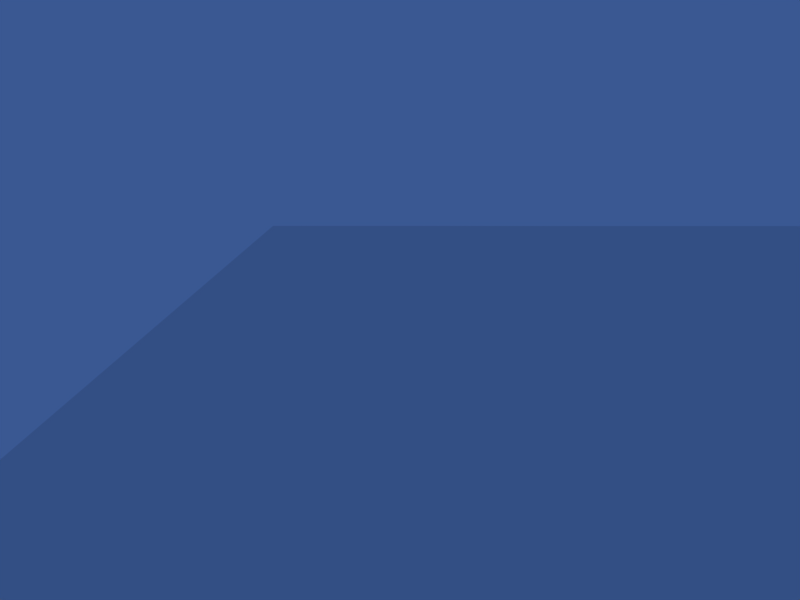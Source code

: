 # Source: car.blend  (saved by Blender 2.79.0; exported with 4.5.12 LTS)
import bpy
from mathutils import Matrix  # noqa: F401  (used for matrix-valued properties, if any)

bpy.ops.wm.read_factory_settings(use_empty=True)
scene = bpy.context.scene
scene.name = 'Scene'

# ---- collections
col_collection_1 = bpy.data.collections.new('Collection 1'); scene.collection.children.link(col_collection_1)
col_collection_1.hide_render = True
col_collection_1.hide_viewport = True
col_collection_2 = bpy.data.collections.new('Collection 2'); scene.collection.children.link(col_collection_2)

# ---- materials (node trees are filled in below, after node groups)
mat_material = bpy.data.materials.new('Material')
mat_material.alpha_threshold = 0.0
mat_material.use_transparent_shadow = False
mat_material.preview_render_type = 'CUBE'
mat_material.diffuse_color = (1.0, 1.0, 1.0, 1.0)
mat_material.roughness = 0.5
mat_material.line_color = (0.0, 0.0, 0.0, 1.0)
mat_material_002 = bpy.data.materials.new('Material.002')
mat_material_002.alpha_threshold = 0.0
mat_material_002.use_transparent_shadow = False
mat_material_002.roughness = 0.5

# ---- material node trees

# ---- world
world_world = bpy.data.worlds.new('World'); scene.world = world_world
world_world.color = (0.04174, 0.0968, 0.2883)
world_world.use_sun_shadow = False
world_world.sun_shadow_jitter_overblur = 0.0
world_world.cycles.sampling_method = 'MANUAL'

# ---- cameras
cam_camera = bpy.data.cameras.new('Camera')
cam_camera.clip_end = 100.0
cam_camera.lens = 35.0
cam_camera.sensor_width = 32.0
cam_camera.sensor_height = 18.0
cam_camera.ortho_scale = 7.314
cam_camera.dof.focus_distance = 0.0
cam_camera.dof.aperture_fstop = 128.0

# ---- lights
light_point = bpy.data.lights.new('Point', 'POINT')
light_point.transmission_factor = 0.0
light_point.energy = 100.0
light_point.shadow_buffer_clip_start = 0.5
light_point.shadow_soft_size = 0.1
light_point.shadow_maximum_resolution = 0.006
light_point.use_absolute_resolution = True

# ---- meshes
me_cube = bpy.data.meshes.new('Cube')
me_cube.from_pydata([(1.2, -19.0, -1.0), (1.0, -19.0, -1.0), (1.0, 1.0, -1.0), (1.2, 1.0, -1.0), (1.2, -19.0, 1.0), (1.0, -19.0, 1.0), (1.0, 1.0, 1.0), (1.2, 1.0, 1.0), (1.0, 1.0, -1.0), (1.0, -1.0, -1.0), (-1.0, -1.0, -1.0), (-1.0, 1.0, -1.0), (1.0, 1.0, 1.0), (1.0, -1.0, 1.0), (-1.0, -1.0, 1.0), (-1.0, 1.0, 1.0), (1.0, -1.0, -0.8), (1.0, -0.8182, -0.8182), (1.0, 1.0, 1.0), (1.0, -1.0, -0.8), (1.0, -1.0, -1.0)], [(16, 17), (2, 17), (8, 17), (9, 16), (2, 9), (13, 16)], [(0, 1, 20, 2, 3), (4, 7, 6, 18, 13, 5), (0, 4, 5, 1), (1, 5, 13, 12, 2, 20), (2, 6, 7, 3), (4, 0, 3, 7), (8, 9, 10, 11), (12, 15, 14, 13), (8, 12, 13, 19, 9), (9, 19, 13, 14, 10), (10, 14, 15, 11), (12, 8, 11, 15), (12, 13, 18, 6, 2)])
_uv = me_cube.uv_layers.new(name='UVMap')
_uv.uv.foreach_set('vector', [0.4762, 0.0, 0.5, 0.0, 0.5, 0.9, 0.5, 1.0, 0.4762, 1.0, 0.5238, 0.0, 0.5238, 1.0, 0.5, 1.0, 0.5, 1.0, 0.5, 0.9, 0.5, 5.722e-07, 0.8095, 0.2, 0.8095, 0.3, 0.7857, 0.3, 0.7857, 0.2, 0.4762, 0.9993, 0.2381, 0.9993, 0.2381, 0.09993, 0.2381, 2.146e-07, 0.4762, 1.341e-07, 0.4762, 0.09993, 0.7619, 0.3, 0.7619, 0.2, 0.7857, 0.2, 0.7857, 0.3, 0.2381, 1.0, 0.0, 1.0, 3.548e-08, 1.431e-07, 0.2381, 0.0, 0.7619, 1.49e-08, 1.0, 0.0, 1.0, 0.1, 0.7619, 0.1, 0.7619, 0.3, 0.7619, 0.4, 0.5238, 0.4, 0.5238, 0.3, 0.7619, 0.2, 0.5238, 0.2, 0.5238, 0.1, 0.7381, 0.1, 0.7619, 0.1, 0.7619, 0.1, 0.7381, 0.1, 0.5238, 0.1, 0.5238, 0.0, 0.7619, 2.98e-09, 0.7619, 0.2, 0.7619, 0.1, 0.9998, 0.1, 0.9998, 0.2, 0.5238, 0.2, 0.7619, 0.2, 0.7619, 0.3, 0.5238, 0.3, 0.2381, 2.146e-07, 0.2381, 0.09993, 0.2381, 2.146e-07, 0.2381, 0.0, 0.4762, 1.341e-07])
me_cube.materials.append(mat_material)
me_cube.use_remesh_preserve_volume = False
me_cube.use_remesh_preserve_attributes = False
me_cube.use_mirror_vertex_groups = False
me_cube.update()
me_plane = bpy.data.meshes.new('Plane')
me_plane.from_pydata([(-1.0, -1.0, 0.0), (1.0, -1.0, 0.0), (-1.0, 1.0, 0.0), (1.0, 1.0, 0.0)], [], [(0, 1, 3, 2)])
_uv = me_plane.uv_layers.new(name='UVMap')
_uv.uv.foreach_set('vector', [1.49e-07, 1.0, 0.0, 1.49e-07, 1.0, 0.0, 1.0, 1.0])
me_plane.materials.append(mat_material_002)
me_plane.use_remesh_preserve_volume = False
me_plane.use_remesh_preserve_attributes = False
me_plane.use_mirror_vertex_groups = False
me_plane.update()

# ---- curves / text
cu_beziercurve = bpy.data.curves.new('BezierCurve', 'CURVE')
cu_beziercurve.dimensions = '3D'
_sp = cu_beziercurve.splines.new('BEZIER'); _sp.bezier_points.add(3)
_sp.bezier_points.foreach_set('co', [-1.213, 0.0, 0.0, 19.0, 0.0, 0.0, 20.0, -1.0, 0.0, 20.0, -19.0, 0.0])
_sp.bezier_points.foreach_set('handle_left', [-1.92, 0.0, 0.0, 18.0, 0.0, 0.0, 20.0, 0.0, 0.0, 20.0, -18.0, 0.0])
_sp.bezier_points.foreach_set('handle_right', [1.192e-07, 0.0, 0.0, 20.0, 0.0, 0.0, 20.0, -2.0, 0.0, 20.0, -20.0, 0.0])
for _p, _l, _r in zip(_sp.bezier_points, ['ALIGNED', 'ALIGNED', 'ALIGNED', 'ALIGNED'], ['ALIGNED', 'ALIGNED', 'ALIGNED', 'ALIGNED']): _p.handle_left_type = _l; _p.handle_right_type = _r
_sp.order_u = 0
_sp.order_v = 0
cu_beziercurve.use_path = True
cu_beziercurve.use_path_follow = True
cu_beziercurve.use_path_clamp = True
cu_beziercurve.bevel_resolution = 0
cu_beziercurve.fill_mode = 'HALF'

# ---- objects
ob_point = bpy.data.objects.new('Point', light_point)
ob_beziercurve = bpy.data.objects.new('BezierCurve', cu_beziercurve)
ob_camera = bpy.data.objects.new('Camera', cam_camera)
ob_cube = bpy.data.objects.new('Cube', me_cube)
ob_collision_map = bpy.data.objects.new('collision map', me_plane)

# ---- transforms, parenting, visibility, modifiers, constraints
ob_point.location = (5.651, 7.693, 11.11)
ob_point.lineart.crease_threshold = 0.0
ob_beziercurve.location = (-10.0, 9.0, 1.0)
ob_beziercurve.lineart.crease_threshold = 0.0
ob_camera.parent = ob_beziercurve
ob_camera.matrix_parent_inverse = Matrix(((5.96e-08, -1.0, -2.22e-16, 9.0), (0.0, 0.0, 1.0, -1.0), (-1.0, 2.22e-16, 4.93e-32, -11.21), (0.0, 0.0, 0.0, 1.0)))
ob_camera.location = (-14.0, 9.063, 2.137)
ob_camera.rotation_euler = (-1.777, 3.142, 1.571)
ob_camera.lock_rotations_4d = False
ob_camera.empty_display_type = 'ARROWS'
ob_camera.color = (0.0, 0.0, 0.0, 0.0)
ob_camera.display_type = 'WIRE'
ob_camera.lineart.crease_threshold = 0.0
ob_cube.location = (-1.0, 9.0, 0.0)
ob_cube.scale = (10.0, 1.0, 1.0)
ob_cube.lock_rotations_4d = False
ob_cube.empty_display_type = 'ARROWS'
ob_cube.lineart.crease_threshold = 0.0
ob_collision_map.location = (0.0, 0.0, -1.167)
ob_collision_map.scale = (13.0, 13.0, 1.0)
ob_collision_map.lineart.crease_threshold = 0.0

# ---- collection membership
col_collection_1.objects.link(ob_point)
col_collection_1.objects.link(ob_beziercurve)
col_collection_1.objects.link(ob_camera)
col_collection_1.objects.link(ob_cube)
col_collection_2.objects.link(ob_collision_map)

# ---- scene / render settings (as saved in the file)
scene.camera = ob_camera
scene.frame_start = 1; scene.frame_end = 200; scene.frame_set(0)
scene.render.engine = 'BLENDER_EEVEE_NEXT'
scene.render.image_settings.file_format = 'FFMPEG'
scene.render.image_settings.color_mode = 'RGB'
scene.render.resolution_x = 640
scene.render.resolution_y = 480
scene.render.fps = 25
scene.render.frame_map_new = 200
scene.render.dither_intensity = 0.0
scene.cycles.use_denoising = False
scene.cycles.samples = 128
scene.cycles.sampling_pattern = 'TABULATED_SOBOL'
scene.cycles.use_adaptive_sampling = False
scene.cycles.use_light_tree = False
scene.cycles.blur_glossy = 0.0
scene.cycles.sample_clamp_indirect = 0.0
scene.view_settings.view_transform = 'Standard'
bpy.context.view_layer.update()
